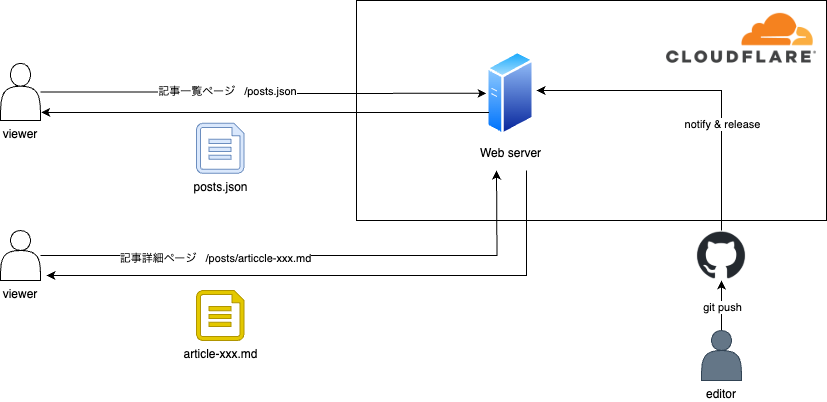

The diagram above was exported from draw.io. Its source (the exported page's mxGraphModel, read from the mxfile embedded in the PNG):
<mxGraphModel dx="984" dy="659" grid="1" gridSize="10" guides="1" tooltips="1" connect="1" arrows="1" fold="1" page="1" pageScale="1" pageWidth="827" pageHeight="1169" math="0" shadow="0">
  <root>
    <mxCell id="0" />
    <mxCell id="1" parent="0" />
    <mxCell id="iKO8hP8s2YwIE4yPSfX_-1" value="" style="shape=image;verticalLabelPosition=bottom;labelBackgroundColor=default;verticalAlign=top;aspect=fixed;imageAspect=0;image=data:image/png,(base64 omitted: 5812 chars);" vertex="1" parent="1">
      <mxGeometry x="1040" y="442.86" width="150" height="50" as="geometry" />
    </mxCell>
    <mxCell id="iKO8hP8s2YwIE4yPSfX_-2" value="Web server" style="image;aspect=fixed;perimeter=ellipsePerimeter;html=1;align=center;shadow=0;dashed=0;spacingTop=3;image=img/lib/active_directory/generic_server.svg;" vertex="1" parent="1">
      <mxGeometry x="860" y="480" width="48" height="85.71" as="geometry" />
    </mxCell>
    <mxCell id="iKO8hP8s2YwIE4yPSfX_-3" value="" style="rounded=0;whiteSpace=wrap;html=1;fillColor=none;" vertex="1" parent="1">
      <mxGeometry x="730" y="430" width="470" height="220" as="geometry" />
    </mxCell>
    <mxCell id="iKO8hP8s2YwIE4yPSfX_-10" style="edgeStyle=orthogonalEdgeStyle;rounded=0;orthogonalLoop=1;jettySize=auto;html=1;entryX=0;entryY=0.5;entryDx=0;entryDy=0;" edge="1" parent="1" source="iKO8hP8s2YwIE4yPSfX_-5" target="iKO8hP8s2YwIE4yPSfX_-2">
      <mxGeometry relative="1" as="geometry" />
    </mxCell>
    <mxCell id="iKO8hP8s2YwIE4yPSfX_-11" value="記事一覧ページ&amp;nbsp; &amp;nbsp;/posts.json" style="edgeLabel;html=1;align=center;verticalAlign=middle;resizable=0;points=[];" vertex="1" connectable="0" parent="iKO8hP8s2YwIE4yPSfX_-10">
      <mxGeometry x="-0.1621" y="1" relative="1" as="geometry">
        <mxPoint x="-1" as="offset" />
      </mxGeometry>
    </mxCell>
    <mxCell id="iKO8hP8s2YwIE4yPSfX_-5" value="viewer" style="shape=actor;whiteSpace=wrap;html=1;labelPosition=center;verticalLabelPosition=bottom;align=center;verticalAlign=top;" vertex="1" parent="1">
      <mxGeometry x="374" y="492.86" width="40" height="57.14" as="geometry" />
    </mxCell>
    <mxCell id="iKO8hP8s2YwIE4yPSfX_-6" value="posts.json" style="verticalLabelPosition=bottom;html=1;verticalAlign=top;align=center;strokeColor=#6c8ebf;fillColor=#dae8fc;shape=mxgraph.azure.cloud_services_configuration_file;pointerEvents=1;" vertex="1" parent="1">
      <mxGeometry x="570" y="552.86" width="47.5" height="50" as="geometry" />
    </mxCell>
    <mxCell id="iKO8hP8s2YwIE4yPSfX_-7" value="article-xxx.md" style="verticalLabelPosition=bottom;html=1;verticalAlign=top;align=center;strokeColor=#B09500;fillColor=#e3c800;shape=mxgraph.azure.cloud_services_configuration_file;pointerEvents=1;fontColor=#000000;" vertex="1" parent="1">
      <mxGeometry x="570" y="720" width="47.5" height="50" as="geometry" />
    </mxCell>
    <mxCell id="iKO8hP8s2YwIE4yPSfX_-12" style="edgeStyle=orthogonalEdgeStyle;rounded=0;orthogonalLoop=1;jettySize=auto;html=1;entryX=1.017;entryY=0.858;entryDx=0;entryDy=0;entryPerimeter=0;" edge="1" parent="1" source="iKO8hP8s2YwIE4yPSfX_-2" target="iKO8hP8s2YwIE4yPSfX_-5">
      <mxGeometry relative="1" as="geometry">
        <Array as="points">
          <mxPoint x="750" y="542" />
          <mxPoint x="750" y="542" />
        </Array>
      </mxGeometry>
    </mxCell>
    <mxCell id="iKO8hP8s2YwIE4yPSfX_-14" style="edgeStyle=orthogonalEdgeStyle;rounded=0;orthogonalLoop=1;jettySize=auto;html=1;" edge="1" parent="1" source="iKO8hP8s2YwIE4yPSfX_-13">
      <mxGeometry relative="1" as="geometry">
        <mxPoint x="869.9999999999998" y="600" as="targetPoint" />
      </mxGeometry>
    </mxCell>
    <mxCell id="iKO8hP8s2YwIE4yPSfX_-15" value="記事詳細ページ&amp;nbsp; &amp;nbsp;/posts/articcle-xxx.md" style="edgeLabel;html=1;align=center;verticalAlign=middle;resizable=0;points=[];" vertex="1" connectable="0" parent="iKO8hP8s2YwIE4yPSfX_-14">
      <mxGeometry x="-0.356" y="-2" relative="1" as="geometry">
        <mxPoint as="offset" />
      </mxGeometry>
    </mxCell>
    <mxCell id="iKO8hP8s2YwIE4yPSfX_-13" value="viewer" style="shape=actor;whiteSpace=wrap;html=1;labelPosition=center;verticalLabelPosition=bottom;align=center;verticalAlign=top;" vertex="1" parent="1">
      <mxGeometry x="374" y="660" width="40" height="50" as="geometry" />
    </mxCell>
    <mxCell id="iKO8hP8s2YwIE4yPSfX_-16" value="" style="endArrow=classic;html=1;rounded=0;" edge="1" parent="1">
      <mxGeometry width="50" height="50" relative="1" as="geometry">
        <mxPoint x="900" y="600" as="sourcePoint" />
        <mxPoint x="420" y="705" as="targetPoint" />
        <Array as="points">
          <mxPoint x="900" y="705" />
        </Array>
      </mxGeometry>
    </mxCell>
    <mxCell id="iKO8hP8s2YwIE4yPSfX_-18" value="" style="shape=image;verticalLabelPosition=bottom;labelBackgroundColor=default;verticalAlign=top;aspect=fixed;imageAspect=0;image=data:image/png,(base64 omitted: 8524 chars);" vertex="1" parent="1">
      <mxGeometry x="1070" y="660" width="50" height="50" as="geometry" />
    </mxCell>
    <mxCell id="iKO8hP8s2YwIE4yPSfX_-21" style="edgeStyle=orthogonalEdgeStyle;rounded=0;orthogonalLoop=1;jettySize=auto;html=1;entryX=0.5;entryY=1;entryDx=0;entryDy=0;" edge="1" parent="1" source="iKO8hP8s2YwIE4yPSfX_-20" target="iKO8hP8s2YwIE4yPSfX_-18">
      <mxGeometry relative="1" as="geometry" />
    </mxCell>
    <mxCell id="iKO8hP8s2YwIE4yPSfX_-22" value="git push" style="edgeLabel;html=1;align=center;verticalAlign=middle;resizable=0;points=[];" vertex="1" connectable="0" parent="iKO8hP8s2YwIE4yPSfX_-21">
      <mxGeometry x="0.1185" y="1" relative="1" as="geometry">
        <mxPoint x="1" y="4" as="offset" />
      </mxGeometry>
    </mxCell>
    <mxCell id="iKO8hP8s2YwIE4yPSfX_-20" value="&lt;font style=&quot;color: rgb(0, 0, 0);&quot;&gt;editor&lt;/font&gt;" style="shape=actor;whiteSpace=wrap;html=1;labelPosition=center;verticalLabelPosition=bottom;align=center;verticalAlign=top;fillColor=#647687;fontColor=#ffffff;strokeColor=#314354;" vertex="1" parent="1">
      <mxGeometry x="1075" y="760" width="40" height="50" as="geometry" />
    </mxCell>
    <mxCell id="iKO8hP8s2YwIE4yPSfX_-23" style="edgeStyle=orthogonalEdgeStyle;rounded=0;orthogonalLoop=1;jettySize=auto;html=1;entryX=0.383;entryY=0.409;entryDx=0;entryDy=0;entryPerimeter=0;" edge="1" parent="1" source="iKO8hP8s2YwIE4yPSfX_-18" target="iKO8hP8s2YwIE4yPSfX_-3">
      <mxGeometry relative="1" as="geometry">
        <Array as="points">
          <mxPoint x="1095" y="520" />
        </Array>
      </mxGeometry>
    </mxCell>
    <mxCell id="iKO8hP8s2YwIE4yPSfX_-24" value="notify &amp;amp; release" style="edgeLabel;html=1;align=center;verticalAlign=middle;resizable=0;points=[];" vertex="1" connectable="0" parent="iKO8hP8s2YwIE4yPSfX_-23">
      <mxGeometry x="-0.8508" y="-2" relative="1" as="geometry">
        <mxPoint x="-2" y="-83" as="offset" />
      </mxGeometry>
    </mxCell>
  </root>
</mxGraphModel>